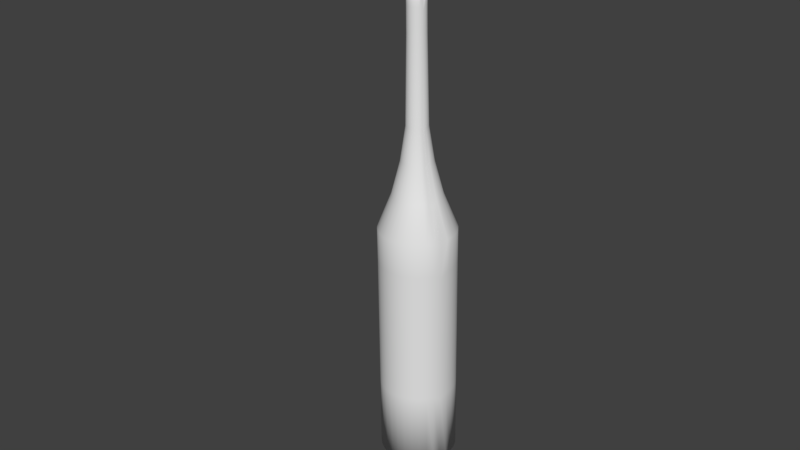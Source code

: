 # Source: phacoprobe.blend  (saved by Blender 2.79.0; exported with 4.5.12 LTS)
import bpy
from mathutils import Matrix  # noqa: F401  (used for matrix-valued properties, if any)

bpy.ops.wm.read_factory_settings(use_empty=True)
scene = bpy.context.scene
scene.name = 'Scene'

# ---- collections
col_collection_1 = bpy.data.collections.new('Collection 1'); scene.collection.children.link(col_collection_1)

# ---- world
world_world = bpy.data.worlds.new('World'); scene.world = world_world
world_world.color = (0.05088, 0.05088, 0.05088)
world_world.use_sun_shadow = False
world_world.sun_shadow_jitter_overblur = 0.0
world_world.cycles.sampling_method = 'MANUAL'

# ---- meshes
me_cylinder = bpy.data.meshes.new('Cylinder')
me_cylinder.from_pydata([(-0.8301, 0.8189, 0.1407), (0.2366, 0.5735, 0.07397), (-0.8341, 0.8307, 0.03394), (0.2327, 0.5854, -0.03279), (-0.8428, 0.822, -0.07285), (0.224, 0.5767, -0.1396), (-0.8559, 0.7931, -0.1756), (0.2109, 0.5478, -0.2423), (-0.8728, 0.7451, -0.2702), (0.194, 0.4998, -0.337), (-0.893, 0.6799, -0.3532), (0.1738, 0.4345, -0.42), (-0.9157, 0.5999, -0.4214), (0.1511, 0.3546, -0.4881), (-0.9399, 0.5083, -0.4721), (0.1269, 0.2629, -0.5388), (-0.9648, 0.4085, -0.5033), (0.102, 0.1631, -0.5701), (-0.9894, 0.3044, -0.514), (0.07735, 0.05903, -0.5807), (-1.013, 0.2, -0.5035), (0.05399, -0.04538, -0.5703), (-1.034, 0.09928, -0.4725), (0.03277, -0.1461, -0.5392), (-1.052, 0.006156, -0.422), (0.01451, -0.2392, -0.4888), (-1.067, -0.07582, -0.3541), (-9.539e-05, -0.3212, -0.4208), (-1.077, -0.1435, -0.2712), (-0.01048, -0.3889, -0.3379), (-1.083, -0.1943, -0.1766), (-0.01624, -0.4396, -0.2433), (-1.084, -0.2262, -0.07397), (-0.01716, -0.4715, -0.1407), (-1.08, -0.238, 0.0328), (-0.0132, -0.4834, -0.03394), (-1.071, -0.2293, 0.1396), (-0.00452, -0.4747, 0.07285), (-1.058, -0.2004, 0.2423), (0.008552, -0.4458, 0.1756), (-1.041, -0.1524, 0.337), (0.02551, -0.3978, 0.2702), (-1.021, -0.08719, 0.42), (0.04571, -0.3326, 0.3532), (-0.9984, -0.007211, 0.4881), (0.06837, -0.2526, 0.4214), (-0.9742, 0.08443, 0.5388), (0.09262, -0.1609, 0.4721), (-0.9493, 0.1842, 0.5701), (0.1175, -0.06114, 0.5033), (-0.9247, 0.2883, 0.5807), (0.1421, 0.04295, 0.514), (-0.9013, 0.3927, 0.5703), (0.1655, 0.1474, 0.5035), (-0.8198, 0.4789, 0.5352), (0.247, 0.2335, 0.4685), (-0.8618, 0.5866, 0.4888), (0.205, 0.3412, 0.422), (-0.8472, 0.6685, 0.4208), (0.2196, 0.4232, 0.3541), (-0.8368, 0.7362, 0.3379), (0.23, 0.4908, 0.2712), (-0.8311, 0.787, 0.2433), (0.2357, 0.5416, 0.1766), (-6.39, 1.681, 0.4014), (-6.391, 1.684, 0.3753), (-6.393, 1.681, 0.3492), (-6.396, 1.674, 0.3241), (-6.4, 1.663, 0.301), (-6.405, 1.647, 0.2807), (-6.411, 1.627, 0.2641), (-6.417, 1.605, 0.2517), (-6.423, 1.58, 0.2441), (-6.429, 1.555, 0.2415), (-6.434, 1.53, 0.244), (-6.44, 1.505, 0.2516), (-6.444, 1.482, 0.2639), (-6.448, 1.462, 0.2805), (-6.45, 1.446, 0.3008), (-6.452, 1.433, 0.3239), (-6.452, 1.425, 0.3489), (-6.451, 1.423, 0.375), (-6.449, 1.425, 0.4011), (-6.446, 1.432, 0.4262), (-6.441, 1.443, 0.4493), (-6.437, 1.459, 0.4696), (-6.431, 1.479, 0.4863), (-6.425, 1.501, 0.4986), (-6.419, 1.526, 0.5063), (-6.413, 1.551, 0.5089), (-6.407, 1.577, 0.5063), (-6.342, 1.587, 0.4947), (-6.398, 1.624, 0.4864), (-6.394, 1.644, 0.4698), (-6.391, 1.661, 0.4496), (-6.39, 1.673, 0.4265), (-1.331, 0.9025, -0.1458), (-1.807, 1.012, -0.1161), (-2.283, 1.121, -0.0863), (-2.758, 1.231, -0.05655), (-3.234, 1.34, -0.0268), (-3.746, 1.272, 0.07762), (-4.244, 1.268, 0.1551), (-4.733, 1.31, 0.213), (-5.931, 1.568, 0.2951), (-6.048, 1.594, 0.3023), (-6.164, 1.621, 0.3096), (-6.28, 1.648, 0.3169), (-6.277, 1.655, 0.342), (-6.161, 1.628, 0.3347), (-6.044, 1.601, 0.3274), (-5.928, 1.575, 0.3201), (-4.73, 1.318, 0.2417), (-4.239, 1.28, 0.1976), (-3.737, 1.29, 0.1436), (-3.221, 1.369, 0.07591), (-2.745, 1.26, 0.04616), (-2.27, 1.15, 0.01641), (-1.794, 1.041, -0.01335), (-1.318, 0.9314, -0.0431), (-1.528, 0.1155, -0.3923), (-2.003, 0.2249, -0.3625), (-2.479, 0.3343, -0.3328), (-2.955, 0.4437, -0.303), (-3.43, 0.5531, -0.2733), (-3.872, 0.7662, -0.08076), (-4.326, 0.9419, 0.05301), (-4.788, 1.09, 0.1441), (-5.979, 1.375, 0.2348), (-6.096, 1.402, 0.2421), (-6.212, 1.429, 0.2494), (-6.328, 1.455, 0.2566), (-6.323, 1.478, 0.2443), (-6.207, 1.451, 0.237), (-6.091, 1.425, 0.2298), (-5.975, 1.398, 0.2225), (-4.783, 1.116, 0.1299), (-4.318, 0.9804, 0.0321), (-3.86, 0.826, -0.1132), (-3.412, 0.6462, -0.3238), (-2.936, 0.5368, -0.3535), (-2.461, 0.4274, -0.3833), (-1.985, 0.3181, -0.413), (-1.51, 0.2087, -0.4428), (-1.497, 0.0222, 0.4497), (-1.972, 0.1316, 0.4795), (-2.448, 0.241, 0.5092), (-2.923, 0.3504, 0.539), (-3.399, 0.4597, 0.5687), (-3.852, 0.7062, 0.4603), (-4.313, 0.9032, 0.4018), (-4.78, 1.064, 0.3795), (-5.972, 1.352, 0.4405), (-6.088, 1.379, 0.4478), (-6.204, 1.406, 0.4551), (-6.32, 1.433, 0.4624), (-6.325, 1.417, 0.4421), (-6.209, 1.39, 0.4348), (-6.093, 1.363, 0.4275), (-5.977, 1.337, 0.4203), (-4.785, 1.046, 0.3563), (-4.321, 0.8762, 0.3674), (-3.865, 0.6643, 0.407), (-3.419, 0.3945, 0.4857), (-2.944, 0.2851, 0.456), (-2.468, 0.1757, 0.4262), (-1.992, 0.06634, 0.3965), (-1.517, -0.04304, 0.3667), (-1.312, 0.8456, 0.3677), (-1.788, 0.955, 0.3974), (-2.264, 1.064, 0.4272), (-2.739, 1.174, 0.4569), (-3.215, 1.283, 0.4867), (-3.733, 1.235, 0.4076), (-4.236, 1.244, 0.3678), (-4.728, 1.294, 0.3565), (-5.927, 1.554, 0.4205), (-6.043, 1.58, 0.4278), (-6.159, 1.607, 0.435), (-6.275, 1.634, 0.4423), (-6.278, 1.617, 0.4625), (-6.162, 1.591, 0.4553), (-6.045, 1.564, 0.448), (-5.929, 1.537, 0.4407), (-4.731, 1.275, 0.3797), (-4.241, 1.216, 0.4021), (-3.74, 1.192, 0.4608), (-3.225, 1.215, 0.5695), (-2.75, 1.106, 0.5398), (-2.274, 0.9967, 0.51), (-1.798, 0.8873, 0.4803), (-1.323, 0.7779, 0.4505), (-1.44, 0.5179, -0.4736), (-1.916, 0.6273, -0.4438), (-2.392, 0.7366, -0.4141), (-2.867, 0.846, -0.3843), (-3.343, 0.9554, -0.3546), (-3.816, 1.025, -0.133), (-4.289, 1.109, 0.01933), (-4.764, 1.203, 0.1213), (-5.958, 1.474, 0.215), (-6.074, 1.5, 0.2222), (-6.19, 1.527, 0.2295), (-6.307, 1.554, 0.2368), (-6.3, 1.578, 0.2444), (-6.184, 1.551, 0.2372), (-6.068, 1.525, 0.2299), (-5.952, 1.498, 0.2226), (-4.757, 1.231, 0.1301), (-4.279, 1.15, 0.03228), (-3.8, 1.089, -0.1129), (-3.318, 1.055, -0.3233), (-2.842, 0.9458, -0.3531), (-2.367, 0.8364, -0.3828), (-1.891, 0.7271, -0.4126), (-1.416, 0.6177, -0.4423), (-1.556, -0.1286, 0.06255), (-2.031, -0.01925, 0.0923), (-2.507, 0.09014, 0.122), (-2.982, 0.1995, 0.1518), (-3.458, 0.3089, 0.1816), (-3.89, 0.6093, 0.2115), (-4.337, 0.8407, 0.2414), (-4.796, 1.022, 0.2712), (-5.986, 1.316, 0.346), (-6.102, 1.342, 0.3532), (-6.219, 1.369, 0.3605), (-6.335, 1.396, 0.3678), (-6.336, 1.399, 0.3417), (-6.219, 1.372, 0.3344), (-6.103, 1.345, 0.3271), (-5.987, 1.318, 0.3199), (-4.797, 1.025, 0.2414), (-4.339, 0.8456, 0.1972), (-3.892, 0.6169, 0.1429), (-3.462, 0.3207, 0.07479), (-2.986, 0.2114, 0.04503), (-2.511, 0.102, 0.01528), (-2.035, -0.007412, -0.01447), (-1.56, -0.1168, -0.04422), (-1.377, 0.5021, 0.6), (-1.852, 0.6115, 0.6298), (-2.328, 0.7209, 0.6595), (-2.804, 0.8303, 0.6893), (-3.279, 0.9397, 0.719), (-3.775, 1.015, 0.5569), (-4.263, 1.102, 0.464), (-4.746, 1.198, 0.4215), (-5.942, 1.47, 0.4773), (-6.059, 1.496, 0.4845), (-6.175, 1.523, 0.4918), (-6.291, 1.55, 0.4991), (-6.297, 1.524, 0.5016), (-6.181, 1.498, 0.4943), (-6.064, 1.471, 0.4871), (-5.948, 1.444, 0.4798), (-4.753, 1.169, 0.4244), (-4.273, 1.059, 0.4683), (-3.79, 0.9475, 0.5636), (-3.303, 0.8352, 0.7294), (-2.827, 0.7259, 0.6997), (-2.351, 0.6165, 0.6699), (-1.876, 0.5071, 0.6402), (-1.4, 0.3977, 0.6104), (-1.348, 0.8545, -0.2405), (-1.824, 0.9639, -0.2107), (-2.3, 1.073, -0.181), (-2.775, 1.183, -0.1512), (-3.251, 1.292, -0.1215), (-3.756, 1.241, 0.01678), (-4.251, 1.248, 0.1159), (-4.738, 1.297, 0.1865), (-5.936, 1.556, 0.2719), (-6.052, 1.583, 0.2792), (-6.168, 1.609, 0.2865), (-6.284, 1.636, 0.2937), (-1.542, 0.03356, -0.3243), (-2.018, 0.143, -0.2945), (-2.494, 0.2523, -0.2648), (-2.969, 0.3617, -0.235), (-3.445, 0.4711, -0.2053), (-3.881, 0.7135, -0.03708), (-4.332, 0.9079, 0.08116), (-4.792, 1.067, 0.1631), (-5.983, 1.355, 0.2514), (-6.099, 1.382, 0.2587), (-6.215, 1.409, 0.266), (-6.332, 1.435, 0.2733), (-1.474, 0.1022, 0.5179), (-1.95, 0.2116, 0.5476), (-2.425, 0.3209, 0.5774), (-2.901, 0.4303, 0.6071), (-3.376, 0.5397, 0.6369), (-3.837, 0.7576, 0.5041), (-4.303, 0.9363, 0.43), (-4.773, 1.087, 0.3985), (-5.966, 1.372, 0.4572), (-6.082, 1.399, 0.4645), (-6.199, 1.425, 0.4717), (-6.315, 1.452, 0.479), (-1.307, 0.8964, 0.2731), (-1.782, 1.006, 0.3028), (-2.258, 1.115, 0.3326), (-2.733, 1.225, 0.3624), (-3.209, 1.334, 0.3921), (-3.73, 1.268, 0.3468), (-4.234, 1.265, 0.3286), (-4.727, 1.309, 0.3301), (-5.925, 1.566, 0.3974), (-6.042, 1.593, 0.4047), (-6.158, 1.619, 0.4119), (-6.274, 1.646, 0.4192), (-1.465, 0.4138, -0.4842), (-1.941, 0.5232, -0.4544), (-2.416, 0.6326, -0.4247), (-2.892, 0.7419, -0.3949), (-3.367, 0.8513, -0.3652), (-3.831, 0.9578, -0.1398), (-4.3, 1.065, 0.01493), (-4.771, 1.174, 0.1184), (-5.964, 1.448, 0.2124), (-6.08, 1.475, 0.2197), (-6.196, 1.502, 0.2269), (-6.313, 1.528, 0.2342), (-1.547, -0.1199, 0.1693), (-2.022, -0.01055, 0.1991), (-2.498, 0.09884, 0.2288), (-2.974, 0.2082, 0.2586), (-3.449, 0.3176, 0.2883), (-3.884, 0.6149, 0.2801), (-4.333, 0.8443, 0.2856), (-4.794, 1.024, 0.3011), (-5.984, 1.318, 0.372), (-6.1, 1.344, 0.3793), (-6.216, 1.371, 0.3866), (-6.333, 1.398, 0.3938), (-1.295, 0.5883, 0.565), (-1.771, 0.6977, 0.5947), (-2.247, 0.8071, 0.6245), (-2.722, 0.9165, 0.6542), (-3.198, 1.026, 0.684), (-3.701, 1.065, 0.5329), (-4.194, 1.129, 0.4471), (-4.68, 1.212, 0.4088), (-5.877, 1.48, 0.4657), (-5.993, 1.507, 0.4729), (-6.109, 1.533, 0.4802), (-6.226, 1.56, 0.4875), (-1.369, 0.7893, -0.3235), (-1.844, 0.8987, -0.2937), (-2.32, 1.008, -0.264), (-2.795, 1.117, -0.2342), (-3.271, 1.227, -0.2045), (-3.769, 1.199, -0.03656), (-4.26, 1.221, 0.0815), (-4.744, 1.279, 0.1633), (-5.94, 1.54, 0.2516), (-6.057, 1.567, 0.2589), (-6.173, 1.593, 0.2662), (-6.289, 1.62, 0.2734), (-1.553, -0.03411, -0.2414), (-2.028, 0.07528, -0.2117), (-2.504, 0.1847, -0.1819), (-2.98, 0.294, -0.1522), (-3.455, 0.4034, -0.1224), (-3.888, 0.67, 0.01617), (-4.336, 0.8799, 0.1155), (-4.795, 1.048, 0.1862), (-5.985, 1.339, 0.2717), (-6.102, 1.365, 0.279), (-6.218, 1.392, 0.2862), (-6.334, 1.419, 0.2935), (-1.45, 0.1938, 0.5686), (-1.925, 0.3032, 0.5983), (-2.401, 0.4126, 0.6281), (-2.877, 0.522, 0.6578), (-3.352, 0.6314, 0.6876), (-3.822, 0.8165, 0.5367), (-4.293, 0.9743, 0.451), (-4.767, 1.112, 0.4127), (-5.96, 1.394, 0.4696), (-6.076, 1.421, 0.4768), (-6.193, 1.448, 0.4841), (-6.309, 1.475, 0.4914), (-1.31, 0.9401, 0.06369), (-1.785, 1.05, 0.09344), (-2.261, 1.159, 0.1232), (-2.736, 1.268, 0.1529), (-3.212, 1.378, 0.1827), (-3.732, 1.296, 0.2122), (-4.235, 1.283, 0.2419), (-4.727, 1.321, 0.2715), (-5.926, 1.577, 0.3462), (-6.042, 1.603, 0.3535), (-6.158, 1.63, 0.3608), (-6.275, 1.657, 0.368), (-6.274, 1.654, 0.3941), (-6.157, 1.627, 0.3869), (-6.041, 1.601, 0.3796), (-5.925, 1.574, 0.3723), (-4.726, 1.318, 0.3014), (-4.234, 1.278, 0.2861), (-3.729, 1.288, 0.2809), (-3.208, 1.366, 0.2895), (-2.732, 1.256, 0.2597), (-2.257, 1.147, 0.23), (-1.781, 1.038, 0.2002), (-1.306, 0.9283, 0.1705), (-1.488, 0.3094, -0.4738), (-1.964, 0.4188, -0.444), (-2.44, 0.5281, -0.4143), (-2.915, 0.6375, -0.3845), (-3.391, 0.7469, -0.3548), (-3.846, 0.8907, -0.1331), (-4.309, 1.022, 0.01924), (-4.777, 1.145, 0.1213), (-5.97, 1.423, 0.2149), (-6.086, 1.449, 0.2222), (-6.202, 1.476, 0.2295), (-6.318, 1.503, 0.2367), (-1.534, -0.09103, 0.272), (-2.009, 0.01835, 0.3018), (-2.485, 0.1277, 0.3315), (-2.961, 0.2371, 0.3613), (-3.436, 0.3465, 0.391), (-3.876, 0.6334, 0.3461), (-4.328, 0.8563, 0.3282), (-4.79, 1.033, 0.3298), (-5.981, 1.325, 0.3971), (-6.097, 1.352, 0.4044), (-6.213, 1.378, 0.4117), (-6.329, 1.405, 0.4189), (-1.337, 0.6959, 0.5185), (-1.813, 0.8053, 0.5483), (-2.289, 0.9147, 0.578), (-2.764, 1.024, 0.6078), (-3.24, 1.133, 0.6375), (-3.749, 1.139, 0.5045), (-4.247, 1.182, 0.4302), (-4.735, 1.253, 0.3987), (-5.933, 1.517, 0.4574), (-6.049, 1.544, 0.4646), (-6.165, 1.571, 0.4719), (-6.281, 1.597, 0.4792), (-1.391, 0.7093, -0.3916), (-1.867, 0.8187, -0.3619), (-2.342, 0.9281, -0.3321), (-2.818, 1.037, -0.3024), (-3.294, 1.147, -0.2726), (-3.784, 1.148, -0.08036), (-4.269, 1.188, 0.05327), (-4.75, 1.256, 0.1442), (-5.946, 1.52, 0.235), (-6.062, 1.547, 0.2423), (-6.178, 1.574, 0.2495), (-6.295, 1.6, 0.2568), (-1.559, -0.08488, -0.1469), (-2.034, 0.02451, -0.1171), (-2.51, 0.1339, -0.08736), (-2.985, 0.2433, -0.05761), (-3.461, 0.3527, -0.02785), (-3.892, 0.6374, 0.07694), (-4.338, 0.8588, 0.1547), (-4.797, 1.034, 0.2127), (-5.987, 1.326, 0.2948), (-6.103, 1.353, 0.3021), (-6.219, 1.38, 0.3093), (-6.335, 1.406, 0.3166), (-1.425, 0.2936, 0.5998), (-1.9, 0.403, 0.6296), (-2.376, 0.5124, 0.6593), (-2.852, 0.6218, 0.6891), (-3.327, 0.7312, 0.7188), (-3.806, 0.8806, 0.5568), (-4.283, 1.016, 0.4639), (-4.76, 1.14, 0.4214), (-5.954, 1.419, 0.4772), (-6.07, 1.445, 0.4845), (-6.187, 1.472, 0.4917), (-6.303, 1.499, 0.499), (-6.694, 1.675, 0.4045), (-6.694, 1.676, 0.3931), (-6.695, 1.675, 0.3817), (-6.696, 1.672, 0.3708), (-6.698, 1.667, 0.3607), (-6.7, 1.66, 0.3518), (-6.703, 1.651, 0.3445), (-6.705, 1.641, 0.3391), (-6.708, 1.631, 0.3358), (-6.711, 1.62, 0.3346), (-6.713, 1.609, 0.3358), (-6.715, 1.598, 0.3391), (-6.717, 1.588, 0.3445), (-6.719, 1.579, 0.3517), (-6.72, 1.572, 0.3606), (-6.721, 1.567, 0.3707), (-6.721, 1.563, 0.3816), (-6.72, 1.562, 0.393), (-6.719, 1.563, 0.4044), (-6.718, 1.566, 0.4154), (-6.716, 1.571, 0.4255), (-6.714, 1.578, 0.4343), (-6.711, 1.586, 0.4416), (-6.709, 1.596, 0.447), (-6.706, 1.607, 0.4504), (-6.704, 1.618, 0.4515), (-6.701, 1.629, 0.4504), (-6.639, 1.625, 0.4431), (-6.697, 1.65, 0.4417), (-6.695, 1.659, 0.4344), (-6.694, 1.666, 0.4256), (-6.694, 1.671, 0.4155), (-6.932, 1.729, 0.4192), (-6.937, 1.731, 0.4081), (-6.967, 1.737, 0.3987), (-6.995, 1.741, 0.3895), (-6.997, 1.736, 0.3794), (-6.999, 1.729, 0.3705), (-7.002, 1.72, 0.3632), (-7.004, 1.71, 0.3578), (-7.007, 1.7, 0.3545), (-7.01, 1.689, 0.3534), (-7.012, 1.677, 0.3545), (-7.014, 1.667, 0.3578), (-7.016, 1.657, 0.3632), (-7.018, 1.648, 0.3704), (-7.019, 1.641, 0.3793), (-7.02, 1.635, 0.3894), (-7.02, 1.632, 0.4003), (-7.019, 1.631, 0.4117), (-7.018, 1.632, 0.4231), (-7.017, 1.635, 0.4341), (-7.015, 1.64, 0.4442), (-7.013, 1.647, 0.4531), (-7.011, 1.655, 0.4603), (-6.981, 1.659, 0.464), (-6.949, 1.662, 0.4653), (-6.942, 1.672, 0.4662), (-6.94, 1.683, 0.4651), (-6.938, 1.694, 0.4618), (-6.936, 1.704, 0.4564), (-6.934, 1.713, 0.4491), (-6.933, 1.72, 0.4403), (-6.932, 1.726, 0.4302)], [], [(0, 1, 3, 2), (2, 3, 5, 4), (4, 5, 7, 6), (6, 7, 9, 8), (8, 9, 11, 10), (10, 11, 13, 12), (12, 13, 15, 14), (14, 15, 17, 16), (16, 17, 19, 18), (18, 19, 21, 20), (20, 21, 23, 22), (22, 23, 25, 24), (24, 25, 27, 26), (26, 27, 29, 28), (28, 29, 31, 30), (30, 31, 33, 32), (32, 33, 35, 34), (34, 35, 37, 36), (36, 37, 39, 38), (38, 39, 41, 40), (40, 41, 43, 42), (42, 43, 45, 44), (44, 45, 47, 46), (46, 47, 49, 48), (48, 49, 51, 50), (50, 51, 53, 52), (52, 53, 55, 54), (54, 55, 57, 56), (56, 57, 59, 58), (58, 59, 61, 60), (3, 1, 63, 61, 59, 57, 55, 53, 51, 49, 47, 45, 43, 41, 39, 37, 35, 33, 31, 29, 27, 25, 23, 21, 19, 17, 15, 13, 11, 9, 7, 5), (60, 61, 63, 62), (62, 63, 1, 0), (108, 107, 67, 66), (95, 64, 480, 511), (132, 131, 76, 75), (156, 155, 85, 84), (180, 179, 94, 93), (204, 203, 72, 71), (228, 227, 81, 80), (252, 251, 90, 89), (107, 275, 68, 67), (131, 287, 77, 76), (155, 299, 86, 85), (179, 311, 95, 94), (203, 323, 73, 72), (227, 335, 82, 81), (251, 347, 91, 90), (275, 359, 69, 68), (287, 371, 78, 77), (299, 383, 87, 86), (396, 395, 65, 64), (311, 396, 64, 95), (323, 419, 74, 73), (335, 431, 83, 82), (347, 443, 92, 91), (359, 455, 70, 69), (371, 467, 79, 78), (383, 479, 88, 87), (395, 108, 66, 65), (419, 132, 75, 74), (431, 156, 84, 83), (443, 180, 93, 92), (455, 204, 71, 70), (467, 228, 80, 79), (479, 252, 89, 88), (48, 50, 263, 468), (468, 263, 262, 469), (469, 262, 261, 470), (470, 261, 260, 471), (471, 260, 259, 472), (472, 259, 258, 473), (473, 258, 257, 474), (474, 257, 256, 475), (475, 256, 255, 476), (476, 255, 254, 477), (477, 254, 253, 478), (478, 253, 252, 479), (30, 32, 239, 456), (456, 239, 238, 457), (457, 238, 237, 458), (458, 237, 236, 459), (459, 236, 235, 460), (460, 235, 234, 461), (461, 234, 233, 462), (462, 233, 232, 463), (463, 232, 231, 464), (464, 231, 230, 465), (465, 230, 229, 466), (466, 229, 228, 467), (12, 14, 215, 444), (444, 215, 214, 445), (445, 214, 213, 446), (446, 213, 212, 447), (447, 212, 211, 448), (448, 211, 210, 449), (449, 210, 209, 450), (450, 209, 208, 451), (451, 208, 207, 452), (452, 207, 206, 453), (453, 206, 205, 454), (454, 205, 204, 455), (56, 58, 191, 432), (432, 191, 190, 433), (433, 190, 189, 434), (434, 189, 188, 435), (435, 188, 187, 436), (436, 187, 186, 437), (437, 186, 185, 438), (438, 185, 184, 439), (439, 184, 183, 440), (440, 183, 182, 441), (441, 182, 181, 442), (442, 181, 180, 443), (38, 40, 167, 420), (420, 167, 166, 421), (421, 166, 165, 422), (422, 165, 164, 423), (423, 164, 163, 424), (424, 163, 162, 425), (425, 162, 161, 426), (426, 161, 160, 427), (427, 160, 159, 428), (428, 159, 158, 429), (429, 158, 157, 430), (430, 157, 156, 431), (20, 22, 143, 408), (408, 143, 142, 409), (409, 142, 141, 410), (410, 141, 140, 411), (411, 140, 139, 412), (412, 139, 138, 413), (413, 138, 137, 414), (414, 137, 136, 415), (415, 136, 135, 416), (416, 135, 134, 417), (417, 134, 133, 418), (418, 133, 132, 419), (2, 4, 119, 384), (384, 119, 118, 385), (385, 118, 117, 386), (386, 117, 116, 387), (387, 116, 115, 388), (388, 115, 114, 389), (389, 114, 113, 390), (390, 113, 112, 391), (391, 112, 111, 392), (392, 111, 110, 393), (393, 110, 109, 394), (394, 109, 108, 395), (46, 48, 468, 372), (372, 468, 469, 373), (373, 469, 470, 374), (374, 470, 471, 375), (375, 471, 472, 376), (376, 472, 473, 377), (377, 473, 474, 378), (378, 474, 475, 379), (379, 475, 476, 380), (380, 476, 477, 381), (381, 477, 478, 382), (382, 478, 479, 383), (28, 30, 456, 360), (360, 456, 457, 361), (361, 457, 458, 362), (362, 458, 459, 363), (363, 459, 460, 364), (364, 460, 461, 365), (365, 461, 462, 366), (366, 462, 463, 367), (367, 463, 464, 368), (368, 464, 465, 369), (369, 465, 466, 370), (370, 466, 467, 371), (10, 12, 444, 348), (348, 444, 445, 349), (349, 445, 446, 350), (350, 446, 447, 351), (351, 447, 448, 352), (352, 448, 449, 353), (353, 449, 450, 354), (354, 450, 451, 355), (355, 451, 452, 356), (356, 452, 453, 357), (357, 453, 454, 358), (358, 454, 455, 359), (54, 56, 432, 336), (336, 432, 433, 337), (337, 433, 434, 338), (338, 434, 435, 339), (339, 435, 436, 340), (340, 436, 437, 341), (341, 437, 438, 342), (342, 438, 439, 343), (343, 439, 440, 344), (344, 440, 441, 345), (345, 441, 442, 346), (346, 442, 443, 347), (36, 38, 420, 324), (324, 420, 421, 325), (325, 421, 422, 326), (326, 422, 423, 327), (327, 423, 424, 328), (328, 424, 425, 329), (329, 425, 426, 330), (330, 426, 427, 331), (331, 427, 428, 332), (332, 428, 429, 333), (333, 429, 430, 334), (334, 430, 431, 335), (18, 20, 408, 312), (312, 408, 409, 313), (313, 409, 410, 314), (314, 410, 411, 315), (315, 411, 412, 316), (316, 412, 413, 317), (317, 413, 414, 318), (318, 414, 415, 319), (319, 415, 416, 320), (320, 416, 417, 321), (321, 417, 418, 322), (322, 418, 419, 323), (62, 0, 407, 300), (300, 407, 406, 301), (301, 406, 405, 302), (302, 405, 404, 303), (303, 404, 403, 304), (304, 403, 402, 305), (305, 402, 401, 306), (306, 401, 400, 307), (307, 400, 399, 308), (308, 399, 398, 309), (309, 398, 397, 310), (310, 397, 396, 311), (0, 2, 384, 407), (407, 384, 385, 406), (406, 385, 386, 405), (405, 386, 387, 404), (404, 387, 388, 403), (403, 388, 389, 402), (402, 389, 390, 401), (401, 390, 391, 400), (400, 391, 392, 399), (399, 392, 393, 398), (398, 393, 394, 397), (397, 394, 395, 396), (44, 46, 372, 288), (288, 372, 373, 289), (289, 373, 374, 290), (290, 374, 375, 291), (291, 375, 376, 292), (292, 376, 377, 293), (293, 377, 378, 294), (294, 378, 379, 295), (295, 379, 380, 296), (296, 380, 381, 297), (297, 381, 382, 298), (298, 382, 383, 299), (26, 28, 360, 276), (276, 360, 361, 277), (277, 361, 362, 278), (278, 362, 363, 279), (279, 363, 364, 280), (280, 364, 365, 281), (281, 365, 366, 282), (282, 366, 367, 283), (283, 367, 368, 284), (284, 368, 369, 285), (285, 369, 370, 286), (286, 370, 371, 287), (8, 10, 348, 264), (264, 348, 349, 265), (265, 349, 350, 266), (266, 350, 351, 267), (267, 351, 352, 268), (268, 352, 353, 269), (269, 353, 354, 270), (270, 354, 355, 271), (271, 355, 356, 272), (272, 356, 357, 273), (273, 357, 358, 274), (274, 358, 359, 275), (52, 54, 336, 240), (240, 336, 337, 241), (241, 337, 338, 242), (242, 338, 339, 243), (243, 339, 340, 244), (244, 340, 341, 245), (245, 341, 342, 246), (246, 342, 343, 247), (247, 343, 344, 248), (248, 344, 345, 249), (249, 345, 346, 250), (250, 346, 347, 251), (34, 36, 324, 216), (216, 324, 325, 217), (217, 325, 326, 218), (218, 326, 327, 219), (219, 327, 328, 220), (220, 328, 329, 221), (221, 329, 330, 222), (222, 330, 331, 223), (223, 331, 332, 224), (224, 332, 333, 225), (225, 333, 334, 226), (226, 334, 335, 227), (16, 18, 312, 192), (192, 312, 313, 193), (193, 313, 314, 194), (194, 314, 315, 195), (195, 315, 316, 196), (196, 316, 317, 197), (197, 317, 318, 198), (198, 318, 319, 199), (199, 319, 320, 200), (200, 320, 321, 201), (201, 321, 322, 202), (202, 322, 323, 203), (60, 62, 300, 168), (168, 300, 301, 169), (169, 301, 302, 170), (170, 302, 303, 171), (171, 303, 304, 172), (172, 304, 305, 173), (173, 305, 306, 174), (174, 306, 307, 175), (175, 307, 308, 176), (176, 308, 309, 177), (177, 309, 310, 178), (178, 310, 311, 179), (42, 44, 288, 144), (144, 288, 289, 145), (145, 289, 290, 146), (146, 290, 291, 147), (147, 291, 292, 148), (148, 292, 293, 149), (149, 293, 294, 150), (150, 294, 295, 151), (151, 295, 296, 152), (152, 296, 297, 153), (153, 297, 298, 154), (154, 298, 299, 155), (24, 26, 276, 120), (120, 276, 277, 121), (121, 277, 278, 122), (122, 278, 279, 123), (123, 279, 280, 124), (124, 280, 281, 125), (125, 281, 282, 126), (126, 282, 283, 127), (127, 283, 284, 128), (128, 284, 285, 129), (129, 285, 286, 130), (130, 286, 287, 131), (6, 8, 264, 96), (96, 264, 265, 97), (97, 265, 266, 98), (98, 266, 267, 99), (99, 267, 268, 100), (100, 268, 269, 101), (101, 269, 270, 102), (102, 270, 271, 103), (103, 271, 272, 104), (104, 272, 273, 105), (105, 273, 274, 106), (106, 274, 275, 107), (50, 52, 240, 263), (263, 240, 241, 262), (262, 241, 242, 261), (261, 242, 243, 260), (260, 243, 244, 259), (259, 244, 245, 258), (258, 245, 246, 257), (257, 246, 247, 256), (256, 247, 248, 255), (255, 248, 249, 254), (254, 249, 250, 253), (253, 250, 251, 252), (32, 34, 216, 239), (239, 216, 217, 238), (238, 217, 218, 237), (237, 218, 219, 236), (236, 219, 220, 235), (235, 220, 221, 234), (234, 221, 222, 233), (233, 222, 223, 232), (232, 223, 224, 231), (231, 224, 225, 230), (230, 225, 226, 229), (229, 226, 227, 228), (14, 16, 192, 215), (215, 192, 193, 214), (214, 193, 194, 213), (213, 194, 195, 212), (212, 195, 196, 211), (211, 196, 197, 210), (210, 197, 198, 209), (209, 198, 199, 208), (208, 199, 200, 207), (207, 200, 201, 206), (206, 201, 202, 205), (205, 202, 203, 204), (58, 60, 168, 191), (191, 168, 169, 190), (190, 169, 170, 189), (189, 170, 171, 188), (188, 171, 172, 187), (187, 172, 173, 186), (186, 173, 174, 185), (185, 174, 175, 184), (184, 175, 176, 183), (183, 176, 177, 182), (182, 177, 178, 181), (181, 178, 179, 180), (40, 42, 144, 167), (167, 144, 145, 166), (166, 145, 146, 165), (165, 146, 147, 164), (164, 147, 148, 163), (163, 148, 149, 162), (162, 149, 150, 161), (161, 150, 151, 160), (160, 151, 152, 159), (159, 152, 153, 158), (158, 153, 154, 157), (157, 154, 155, 156), (22, 24, 120, 143), (143, 120, 121, 142), (142, 121, 122, 141), (141, 122, 123, 140), (140, 123, 124, 139), (139, 124, 125, 138), (138, 125, 126, 137), (137, 126, 127, 136), (136, 127, 128, 135), (135, 128, 129, 134), (134, 129, 130, 133), (133, 130, 131, 132), (4, 6, 96, 119), (119, 96, 97, 118), (118, 97, 98, 117), (117, 98, 99, 116), (116, 99, 100, 115), (115, 100, 101, 114), (114, 101, 102, 113), (113, 102, 103, 112), (112, 103, 104, 111), (111, 104, 105, 110), (110, 105, 106, 109), (109, 106, 107, 108), (483, 484, 516, 515), (82, 83, 499, 498), (69, 70, 486, 485), (83, 84, 500, 499), (70, 71, 487, 486), (84, 85, 501, 500), (71, 72, 488, 487), (85, 86, 502, 501), (72, 73, 489, 488), (86, 87, 503, 502), (73, 74, 490, 489), (87, 88, 504, 503), (74, 75, 491, 490), (88, 89, 505, 504), (75, 76, 492, 491), (89, 90, 506, 505), (76, 77, 493, 492), (90, 91, 507, 506), (77, 78, 494, 493), (64, 65, 481, 480), (91, 92, 508, 507), (78, 79, 495, 494), (65, 66, 482, 481), (92, 93, 509, 508), (79, 80, 496, 495), (66, 67, 483, 482), (93, 94, 510, 509), (80, 81, 497, 496), (67, 68, 484, 483), (94, 95, 511, 510), (81, 82, 498, 497), (68, 69, 485, 484), (510, 511, 543, 542), (497, 498, 530, 529), (484, 485, 517, 516), (511, 480, 512, 543), (498, 499, 531, 530), (485, 486, 518, 517), (499, 500, 532, 531), (486, 487, 519, 518), (500, 501, 533, 532), (487, 488, 520, 519), (501, 502, 534, 533), (488, 489, 521, 520), (502, 503, 535, 534), (489, 490, 522, 521), (503, 504, 536, 535), (490, 491, 523, 522), (504, 505, 537, 536), (491, 492, 524, 523), (505, 506, 538, 537), (492, 493, 525, 524), (506, 507, 539, 538), (493, 494, 526, 525), (480, 481, 513, 512), (507, 508, 540, 539), (494, 495, 527, 526), (481, 482, 514, 513), (508, 509, 541, 540), (495, 496, 528, 527), (482, 483, 515, 514), (509, 510, 542, 541), (496, 497, 529, 528)])
me_cylinder.polygons.foreach_set('use_smooth', [True] * 513)
me_cylinder.use_remesh_preserve_volume = False
me_cylinder.use_remesh_preserve_attributes = False
me_cylinder.use_mirror_vertex_groups = False
me_cylinder.update()

# ---- objects
ob_cylinder = bpy.data.objects.new('Cylinder', me_cylinder)

# ---- transforms, parenting, visibility, modifiers, constraints
ob_cylinder.location = (0.0, 0.0, 0.0)
ob_cylinder.rotation_euler = (1.301, 1.326, 0.6328)
ob_cylinder.lineart.crease_threshold = 0.0

# ---- collection membership
col_collection_1.objects.link(ob_cylinder)

# ---- scene / render settings (as saved in the file)
scene.frame_start = 1; scene.frame_end = 250; scene.frame_set(1)
scene.render.engine = 'BLENDER_EEVEE_NEXT'
scene.render.resolution_percentage = 50
scene.render.dither_intensity = 0.0
scene.cycles.use_denoising = False
scene.cycles.samples = 128
scene.cycles.sampling_pattern = 'TABULATED_SOBOL'
scene.cycles.use_adaptive_sampling = False
scene.cycles.use_light_tree = False
scene.cycles.blur_glossy = 0.0
scene.cycles.sample_clamp_indirect = 0.0
scene.view_settings.view_transform = 'Standard'
bpy.context.view_layer.update()

# ---- added for rendering (the .blend has no active camera and no usable light): camera, sun
cam_auto = bpy.data.cameras.new('AutoCamera')
cam_auto.lens = 50.0
cam_auto.sensor_width = 36.0
cam_auto.clip_end = 1000.0
ob_auto_camera = bpy.data.objects.new('AutoCamera', cam_auto)
scene.collection.objects.link(ob_auto_camera)
ob_auto_camera.location = (8.32623, -10.3151, 10.2812)
ob_auto_camera.rotation_euler = (1.09748, -7.21219e-08, 0.694738)
scene.camera = ob_auto_camera
light_auto_sun = bpy.data.lights.new('AutoSun', 'SUN')
light_auto_sun.energy = 3.0
light_auto_sun.angle = 0.0523599
ob_auto_sun = bpy.data.objects.new('AutoSun', light_auto_sun)
scene.collection.objects.link(ob_auto_sun)
ob_auto_sun.rotation_euler = (0.872665, 0.174533, 0.523599)
bpy.context.view_layer.update()
